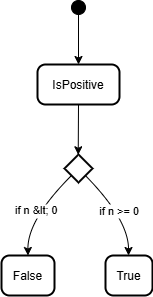

The diagram above was exported from draw.io. Its source (the exported page's mxGraphModel, read from the mxfile embedded in the PNG):
<mxGraphModel>
  <root>
    <mxCell id="0" />
    <mxCell id="1" parent="0" />
    <mxCell id="2" value="" style="rhombus;strokeWidth=2;whiteSpace=wrap;" vertex="1" parent="1">
      <mxGeometry x="82" y="162" width="28" height="28" as="geometry" />
    </mxCell>
    <mxCell id="3" value="" style="ellipse;fillColor=strokeColor;" vertex="1" parent="1">
      <mxGeometry x="89" y="8" width="14" height="14" as="geometry" />
    </mxCell>
    <mxCell id="4" value="IsPositive" style="rounded=1;arcSize=20;strokeWidth=2" vertex="1" parent="1">
      <mxGeometry x="55" y="72" width="82" height="40" as="geometry" />
    </mxCell>
    <mxCell id="5" value="False" style="rounded=1;arcSize=20;strokeWidth=2" vertex="1" parent="1">
      <mxGeometry x="19" y="263" width="53" height="40" as="geometry" />
    </mxCell>
    <mxCell id="6" value="True" style="rounded=1;arcSize=20;strokeWidth=2" vertex="1" parent="1">
      <mxGeometry x="123" y="263" width="47" height="40" as="geometry" />
    </mxCell>
    <mxCell id="7" value="" style="curved=1;startArrow=none;;exitX=0.49;exitY=1;entryX=0.5;entryY=0;" edge="1" parent="1" source="3" target="4">
      <mxGeometry relative="1" as="geometry">
        <Array as="points" />
      </mxGeometry>
    </mxCell>
    <mxCell id="8" value="" style="curved=1;startArrow=none;;exitX=0.5;exitY=1;entryX=0.49;entryY=0;" edge="1" parent="1" source="4" target="2">
      <mxGeometry relative="1" as="geometry">
        <Array as="points" />
      </mxGeometry>
    </mxCell>
    <mxCell id="9" value="if n &amp;lt; 0" style="curved=1;startArrow=none;;exitX=0;exitY=1;entryX=0.5;entryY=0;" edge="1" parent="1" source="2" target="5">
      <mxGeometry relative="1" as="geometry">
        <Array as="points">
          <mxPoint x="45" y="227" />
        </Array>
      </mxGeometry>
    </mxCell>
    <mxCell id="10" value="if n &gt;= 0" style="curved=1;startArrow=none;;exitX=0.99;exitY=1;entryX=0.49;entryY=0;" edge="1" parent="1" source="2" target="6">
      <mxGeometry relative="1" as="geometry">
        <Array as="points">
          <mxPoint x="146" y="227" />
        </Array>
      </mxGeometry>
    </mxCell>
  </root>
</mxGraphModel>